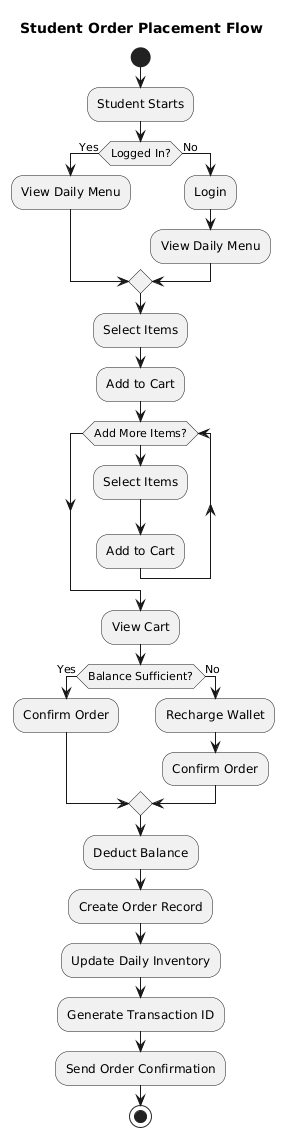

The diagram above was rendered by PlantUML. Its source (embedded in the PNG):
@startuml
title Student Order Placement Flow

start
:Student Starts;

if (Logged In?) then (Yes)
    :View Daily Menu;
else (No)
    :Login;
    :View Daily Menu;
endif

:Select Items;
:Add to Cart;

while (Add More Items?)
    :Select Items;
    :Add to Cart;
endwhile

:View Cart;

if (Balance Sufficient?) then (Yes)
    :Confirm Order;
else (No)
    :Recharge Wallet;
    :Confirm Order;
endif

:Deduct Balance;
:Create Order Record;
:Update Daily Inventory;
:Generate Transaction ID;
:Send Order Confirmation;

stop
@enduml